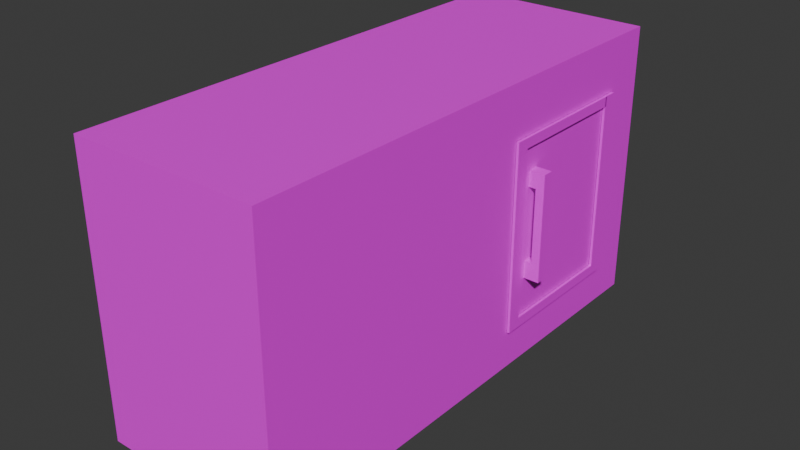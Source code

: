 # Source: CabinetwBack_Atlas_Joined_.blend  (saved by Blender 4.0.36; exported with 4.5.12 LTS)
import bpy
from mathutils import Matrix  # noqa: F401  (used for matrix-valued properties, if any)

bpy.ops.wm.read_factory_settings(use_empty=True)
scene = bpy.context.scene
scene.name = 'Scene'

# ---- images (referenced by path relative to the original .blend; pixels are not part of the script)
import os
ASSET_DIR = os.environ.get("B2B_ASSET_DIR", "")  # directory of the original .blend (textures are referenced by path, not embedded)
HERE = os.path.dirname(os.path.abspath(__file__))  # packed textures are extracted next to this script under _unpacked/

def load_image(name, relpath, width, height, colorspace="sRGB"):
    """Load a texture the original file referenced (path relative to the .blend, or extracted next to this script)."""
    p = next((c for c in (os.path.join(HERE, relpath), os.path.join(ASSET_DIR, relpath)) if relpath and os.path.exists(c)), "")
    if p:
        img = bpy.data.images.load(p, check_existing=True)
        img.name = name
    else:  # same state as the original file: an image datablock whose file is absent (Cycles renders it pink)
        img = bpy.data.images.new(name, width, height)
        img.source = "FILE"
        img.filepath = "//" + (relpath or name)
    img.colorspace_settings.name = colorspace
    return img
img_textureatlas_png = load_image('TextureAtlas.png', 'TextureAtlas.png', 1024, 1024, 'sRGB')

# ---- materials (node trees are filled in below, after node groups)
mat_material_003 = bpy.data.materials.new('Material.003')
mat_material_003.use_transparent_shadow = False

# ---- material node trees
mat_material_003.use_nodes = True; mat_material_003.node_tree.nodes.clear()
_N = mat_material_003.node_tree.nodes; _L = mat_material_003.node_tree.links
n0 = _N.new('ShaderNodeBsdfPrincipled'); n0.name = 'Principled BSDF'; n0.location = (10, 300)
n0.inputs[3].default_value = 1.45
n1 = _N.new('ShaderNodeOutputMaterial'); n1.name = 'Material Output'; n1.location = (300, 300)
n2 = _N.new('ShaderNodeTexImage'); n2.name = 'Image Texture'; n2.location = (-280, 275)
n2.image = img_textureatlas_png
_L.new(n0.outputs[0], n1.inputs[0])
_L.new(n2.outputs[0], n0.inputs[0])
n1.is_active_output = True

# ---- world
world_world = bpy.data.worlds.new('World'); scene.world = world_world
world_world.use_nodes = True; world_world.node_tree.nodes.clear()
_N = world_world.node_tree.nodes; _L = world_world.node_tree.links
n0 = _N.new('ShaderNodeOutputWorld'); n0.name = 'World Output'; n0.location = (300, 300)
n1 = _N.new('ShaderNodeBackground'); n1.name = 'Background'; n1.location = (10, 300)
n1.inputs[0].default_value = (0.05088, 0.05088, 0.05088, 1.0)
_L.new(n1.outputs[0], n0.inputs[0])
n0.is_active_output = True
world_world.color = (0.05088, 0.05088, 0.05088)
world_world.use_sun_shadow = False
world_world.sun_shadow_jitter_overblur = 0.0

# ---- meshes
me_cube_001 = bpy.data.meshes.new('Cube.001')
me_cube_001.from_pydata([(-1.0, -1.0, -1.0), (-1.0, -1.0, 1.0), (-1.0, 1.0, -1.0), (-1.0, 1.0, 1.0), (1.0, -1.0, -1.0), (1.0, -1.0, 1.0), (1.0, 1.0, -1.0), (1.0, 1.0, 1.0), (1.032, 0.8206, -0.6542), (1.032, 0.8206, -0.7266), (1.032, 0.197, -0.6542), (1.032, 0.197, -0.7266), (1.005, 0.8206, -0.6542), (1.005, 0.8206, -0.7266), (1.005, 0.197, -0.6542), (1.005, 0.197, -0.7266), (1.032, 0.2521, -0.6542), (1.032, 0.2521, -0.7266), (1.005, 0.2521, -0.6542), (1.005, 0.2521, -0.7266), (1.032, 0.7641, -0.6542), (1.005, 0.7641, -0.7266), (1.032, 0.7641, -0.7266), (1.005, 0.7641, -0.6542), (1.005, 0.197, 0.6237), (1.032, 0.197, 0.6237), (1.005, 0.2521, 0.6237), (1.032, 0.2521, 0.6237), (1.032, 0.7641, 0.6253), (1.032, 0.8206, 0.6253), (1.005, 0.8206, 0.6253), (1.005, 0.7641, 0.6253), (1.032, 0.2521, 0.5528), (1.005, 0.2521, 0.5528), (1.005, 0.197, 0.5528), (1.032, 0.197, 0.5528), (1.005, 0.7683, 0.6237), (1.032, 0.7683, 0.6237), (1.032, 0.7683, 0.5528), (1.005, 0.7683, 0.5528), (0.9838, 0.2902, -0.3874), (0.9838, 0.2902, -0.2634), (0.9838, 0.3332, -0.3874), (0.9838, 0.3332, -0.2634), (1.168, 0.2902, -0.3874), (1.168, 0.2902, -0.2634), (1.168, 0.3332, -0.3874), (1.168, 0.3332, -0.2634), (1.076, 0.3332, -0.3874), (1.076, 0.3332, -0.2634), (1.076, 0.2902, -0.3874), (1.076, 0.2902, -0.2634), (1.076, 0.3332, 0.378), (1.168, 0.3332, 0.378), (1.168, 0.2902, 0.378), (1.076, 0.2902, 0.378), (1.076, 0.3332, 0.2656), (1.168, 0.3332, 0.2656), (1.076, 0.2902, 0.2656), (1.168, 0.2902, 0.2656), (0.9868, 0.3332, 0.378), (0.9868, 0.2902, 0.378), (0.9868, 0.3332, 0.2656), (0.9868, 0.2902, 0.2656)], [], [(2, 3, 7, 6), (6, 7, 5, 4), (4, 5, 1, 0), (2, 6, 4, 0), (7, 3, 1, 5), (16, 10, 11, 17), (10, 14, 15, 11), (12, 8, 9, 13), (20, 28, 31, 23), (21, 13, 9, 22), (15, 19, 17, 11), (27, 37, 36, 26), (20, 16, 17, 22), (8, 20, 22, 9), (19, 21, 22, 17), (16, 20, 23, 18), (25, 27, 26, 24), (35, 25, 24, 34), (32, 27, 25, 35), (28, 29, 30, 31), (8, 29, 28, 20), (12, 30, 29, 8), (16, 32, 35, 10), (10, 35, 34, 14), (18, 33, 32, 16), (39, 36, 37, 38), (33, 39, 38, 32), (32, 38, 37, 27), (48, 49, 47, 46), (46, 47, 45, 44), (50, 51, 41, 40), (48, 46, 44, 50), (49, 43, 41, 51), (57, 56, 52, 53), (42, 48, 50, 40), (44, 45, 51, 50), (42, 43, 49, 48), (53, 52, 55, 54), (55, 52, 60, 61), (59, 57, 53, 54), (58, 59, 54, 55), (51, 45, 59, 58), (45, 47, 57, 59), (49, 51, 58, 56), (47, 49, 56, 57), (56, 58, 63, 62), (58, 55, 61, 63), (52, 56, 62, 60), (2, 0, 1, 3)])
_uv = me_cube_001.uv_layers.new(name='UVMap')
_uv.uv.foreach_set('vector', [0.7854, 0.444, 0.7928, 0.444, 0.7928, 0.4514, 0.7854, 0.4514, 0.7854, 0.4514, 0.7928, 0.4514, 0.7928, 0.4588, 0.7854, 0.4588, 0.7854, 0.4588, 0.7928, 0.4588, 0.7928, 0.4662, 0.7854, 0.4662, 0.778, 0.4514, 0.7854, 0.4514, 0.7854, 0.4588, 0.778, 0.4588, 0.7928, 0.4514, 0.8002, 0.4514, 0.8002, 0.4588, 0.7928, 0.4588, 0.7854, 0.4434, 0.7854, 0.444, 0.7928, 0.444, 0.7928, 0.4434, 0.7854, 0.444, 0.7854, 0.4514, 0.7928, 0.4514, 0.7928, 0.444, 0.7854, 0.4588, 0.7854, 0.4662, 0.7928, 0.4662, 0.7928, 0.4588, 0.778, 0.4581, 0.778, 0.4581, 0.7854, 0.4581, 0.7854, 0.4581, 0.7928, 0.4581, 0.7928, 0.4588, 0.8002, 0.4588, 0.8002, 0.4581, 0.7928, 0.4514, 0.7928, 0.4521, 0.8002, 0.4521, 0.8002, 0.4514, 0.778, 0.4521, 0.778, 0.4521, 0.7854, 0.4521, 0.7854, 0.4521, 0.7854, 0.4373, 0.7854, 0.4434, 0.7928, 0.4434, 0.7928, 0.4373, 0.7854, 0.4366, 0.7854, 0.4373, 0.7928, 0.4373, 0.7928, 0.4366, 0.7928, 0.4521, 0.7928, 0.4581, 0.8002, 0.4581, 0.8002, 0.4521, 0.778, 0.4521, 0.778, 0.4581, 0.7854, 0.4581, 0.7854, 0.4521, 0.778, 0.4514, 0.778, 0.4521, 0.7854, 0.4521, 0.7854, 0.4514, 0.7854, 0.444, 0.7854, 0.444, 0.7854, 0.4514, 0.7854, 0.4514, 0.7854, 0.4434, 0.7854, 0.4434, 0.7854, 0.444, 0.7854, 0.444, 0.778, 0.4581, 0.778, 0.4588, 0.7854, 0.4588, 0.7854, 0.4581, 0.7854, 0.4366, 0.7854, 0.4366, 0.7854, 0.4373, 0.7854, 0.4373, 0.7854, 0.4588, 0.7854, 0.4588, 0.7854, 0.4662, 0.7854, 0.4662, 0.7854, 0.4434, 0.7854, 0.4434, 0.7854, 0.444, 0.7854, 0.444, 0.7854, 0.444, 0.7854, 0.444, 0.7854, 0.4514, 0.7854, 0.4514, 0.7854, 0.4521, 0.7854, 0.4521, 0.778, 0.4521, 0.778, 0.4521, 0.7854, 0.4521, 0.7854, 0.4521, 0.778, 0.4521, 0.778, 0.4521, 0.7854, 0.4521, 0.7854, 0.4521, 0.778, 0.4521, 0.778, 0.4521, 0.7854, 0.4434, 0.7854, 0.4434, 0.7854, 0.4434, 0.7854, 0.4434, 0.7854, 0.4477, 0.7928, 0.4477, 0.7928, 0.4514, 0.7854, 0.4514, 0.7854, 0.4514, 0.7928, 0.4514, 0.7928, 0.4588, 0.7854, 0.4588, 0.7854, 0.4625, 0.7928, 0.4625, 0.7928, 0.4662, 0.7854, 0.4662, 0.7817, 0.4514, 0.7854, 0.4514, 0.7854, 0.4588, 0.7817, 0.4588, 0.7965, 0.4514, 0.8002, 0.4514, 0.8002, 0.4588, 0.7965, 0.4588, 0.7928, 0.4514, 0.7928, 0.4477, 0.7928, 0.4477, 0.7928, 0.4514, 0.778, 0.4514, 0.7817, 0.4514, 0.7817, 0.4588, 0.778, 0.4588, 0.7854, 0.4588, 0.7928, 0.4588, 0.7928, 0.4625, 0.7854, 0.4625, 0.7854, 0.444, 0.7928, 0.444, 0.7928, 0.4477, 0.7854, 0.4477, 0.7928, 0.4514, 0.7965, 0.4514, 0.7965, 0.4588, 0.7928, 0.4588, 0.7965, 0.4588, 0.7965, 0.4514, 0.7965, 0.4514, 0.7965, 0.4588, 0.7928, 0.4588, 0.7928, 0.4514, 0.7928, 0.4514, 0.7928, 0.4588, 0.7928, 0.4625, 0.7928, 0.4588, 0.7928, 0.4588, 0.7928, 0.4625, 0.7928, 0.4625, 0.7928, 0.4588, 0.7928, 0.4588, 0.7928, 0.4625, 0.7928, 0.4588, 0.7928, 0.4514, 0.7928, 0.4514, 0.7928, 0.4588, 0.7965, 0.4514, 0.7965, 0.4588, 0.7965, 0.4588, 0.7965, 0.4514, 0.7928, 0.4514, 0.7928, 0.4477, 0.7928, 0.4477, 0.7928, 0.4514, 0.7965, 0.4514, 0.7965, 0.4588, 0.7965, 0.4588, 0.7965, 0.4514, 0.7928, 0.4625, 0.7928, 0.4625, 0.7928, 0.4625, 0.7928, 0.4625, 0.7928, 0.4477, 0.7928, 0.4477, 0.7928, 0.4477, 0.7928, 0.4477, 0.7854, 0.444, 0.7854, 0.4662, 0.8002, 0.4588, 0.7928, 0.444])
me_cube_001.materials.append(mat_material_003)
me_cube_001.update()

# ---- objects
ob_cabinet = bpy.data.objects.new('Cabinet', me_cube_001)

# ---- transforms, parenting, visibility, modifiers, constraints
ob_cabinet.location = (-0.02207, 0.1469, 0.6938)
ob_cabinet.scale = (0.4614, 1.227, 0.6874)

# ---- collection membership
scene.collection.objects.link(ob_cabinet)

# ---- scene / render settings (as saved in the file)
scene.frame_start = 1; scene.frame_end = 250; scene.frame_set(1)
scene.render.engine = 'BLENDER_EEVEE_NEXT'
scene.cycles.sampling_pattern = 'TABULATED_SOBOL'
bpy.context.view_layer.update()

# ---- added for rendering (the .blend has no active camera and no usable light): camera, sun
cam_auto = bpy.data.cameras.new('AutoCamera')
cam_auto.lens = 50.0
cam_auto.sensor_width = 36.0
cam_auto.clip_end = 1000.0
ob_auto_camera = bpy.data.objects.new('AutoCamera', cam_auto)
scene.collection.objects.link(ob_auto_camera)
ob_auto_camera.location = (2.77944, -3.16823, 2.90394)
ob_auto_camera.rotation_euler = (1.09748, -7.21219e-08, 0.694738)
scene.camera = ob_auto_camera
light_auto_sun = bpy.data.lights.new('AutoSun', 'SUN')
light_auto_sun.energy = 3.0
light_auto_sun.angle = 0.0523599
ob_auto_sun = bpy.data.objects.new('AutoSun', light_auto_sun)
scene.collection.objects.link(ob_auto_sun)
ob_auto_sun.rotation_euler = (0.872665, 0.174533, 0.523599)
bpy.context.view_layer.update()
